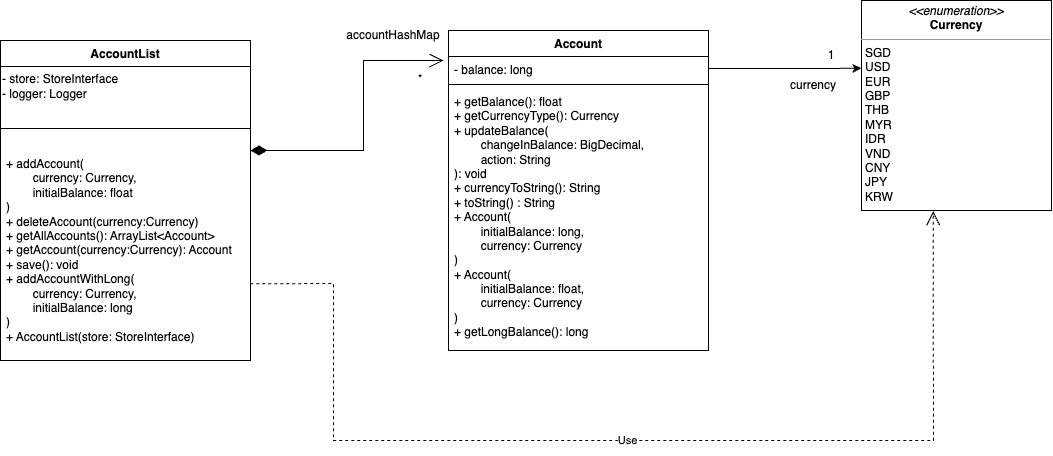

The diagram above was exported from draw.io. Its source (the exported page's mxGraphModel, read from the mxfile embedded in the PNG):
<mxGraphModel dx="2190" dy="643" grid="1" gridSize="10" guides="1" tooltips="1" connect="1" arrows="1" fold="1" page="1" pageScale="1" pageWidth="827" pageHeight="1169" math="0" shadow="0">
  <root>
    <mxCell id="WIyWlLk6GJQsqaUBKTNV-0" />
    <mxCell id="WIyWlLk6GJQsqaUBKTNV-1" parent="WIyWlLk6GJQsqaUBKTNV-0" />
    <mxCell id="dsbA1eekSPSx_6IA9cFN-1" value="Account" style="swimlane;fontStyle=1;align=center;verticalAlign=top;childLayout=stackLayout;horizontal=1;startSize=26;horizontalStack=0;resizeParent=1;resizeParentMax=0;resizeLast=0;collapsible=1;marginBottom=0;whiteSpace=wrap;html=1;" parent="WIyWlLk6GJQsqaUBKTNV-1" vertex="1">
      <mxGeometry x="35" y="530" width="260" height="320" as="geometry" />
    </mxCell>
    <mxCell id="dsbA1eekSPSx_6IA9cFN-2" value="- balance: long" style="text;strokeColor=none;fillColor=none;align=left;verticalAlign=top;spacingLeft=4;spacingRight=4;overflow=hidden;rotatable=0;points=[[0,0.5],[1,0.5]];portConstraint=eastwest;whiteSpace=wrap;html=1;" parent="dsbA1eekSPSx_6IA9cFN-1" vertex="1">
      <mxGeometry y="26" width="260" height="24" as="geometry" />
    </mxCell>
    <mxCell id="dsbA1eekSPSx_6IA9cFN-3" value="" style="line;strokeWidth=1;fillColor=none;align=left;verticalAlign=middle;spacingTop=-1;spacingLeft=3;spacingRight=3;rotatable=0;labelPosition=right;points=[];portConstraint=eastwest;strokeColor=inherit;" parent="dsbA1eekSPSx_6IA9cFN-1" vertex="1">
      <mxGeometry y="50" width="260" height="8" as="geometry" />
    </mxCell>
    <mxCell id="dsbA1eekSPSx_6IA9cFN-4" value="+ getBalance(): float&lt;br&gt;+ getCurrencyType(): Currency&lt;br&gt;+ updateBalance(&lt;br&gt;&lt;span style=&quot;background-color: initial;&quot;&gt;&lt;span style=&quot;white-space: pre;&quot;&gt; &lt;/span&gt;changeInBalance: BigDecimal,&amp;nbsp;&lt;br&gt;&lt;/span&gt;&lt;span style=&quot;background-color: initial;&quot;&gt;&lt;span style=&quot;white-space: pre;&quot;&gt; &lt;/span&gt;action: String&lt;/span&gt;&lt;span style=&quot;background-color: initial;&quot;&gt;&lt;br&gt;&lt;/span&gt;): void&lt;br&gt;+ currencyToString(): String&lt;br&gt;+ toString() : String&lt;br&gt;+ Account(&lt;br&gt;&lt;span style=&quot;white-space: pre;&quot;&gt; &lt;/span&gt;initialBalance: long, &lt;br&gt;&lt;span style=&quot;white-space: pre;&quot;&gt; &lt;/span&gt;currency: Currency&lt;br&gt;)&lt;br&gt;+ Account(&lt;br&gt;&lt;span style=&quot;white-space: pre;&quot;&gt; &lt;/span&gt;initialBalance: float,&lt;br&gt;&lt;span style=&quot;white-space: pre;&quot;&gt; &lt;/span&gt;currency: Currency&lt;br&gt;)&lt;br&gt;+ getLongBalance(): long" style="text;strokeColor=none;fillColor=none;align=left;verticalAlign=top;spacingLeft=4;spacingRight=4;overflow=hidden;rotatable=0;points=[[0,0.5],[1,0.5]];portConstraint=eastwest;whiteSpace=wrap;html=1;" parent="dsbA1eekSPSx_6IA9cFN-1" vertex="1">
      <mxGeometry y="58" width="260" height="262" as="geometry" />
    </mxCell>
    <mxCell id="dsbA1eekSPSx_6IA9cFN-20" value="&lt;p style=&quot;margin:0px;margin-top:4px;text-align:center;&quot;&gt;&lt;i&gt;&amp;lt;&amp;lt;enumeration&amp;gt;&amp;gt;&lt;/i&gt;&lt;br&gt;&lt;b&gt;Currency&lt;/b&gt;&lt;/p&gt;&lt;hr size=&quot;1&quot;&gt;&lt;p style=&quot;margin:0px;margin-left:4px;&quot;&gt;SGD&lt;/p&gt;&lt;p style=&quot;margin:0px;margin-left:4px;&quot;&gt;USD&lt;/p&gt;&lt;p style=&quot;margin:0px;margin-left:4px;&quot;&gt;EUR&lt;/p&gt;&lt;p style=&quot;margin:0px;margin-left:4px;&quot;&gt;GBP&lt;/p&gt;&lt;p style=&quot;margin:0px;margin-left:4px;&quot;&gt;THB&lt;/p&gt;&lt;p style=&quot;margin:0px;margin-left:4px;&quot;&gt;MYR&lt;/p&gt;&lt;p style=&quot;margin:0px;margin-left:4px;&quot;&gt;IDR&lt;/p&gt;&lt;p style=&quot;margin:0px;margin-left:4px;&quot;&gt;VND&lt;/p&gt;&lt;p style=&quot;margin:0px;margin-left:4px;&quot;&gt;CNY&lt;/p&gt;&lt;p style=&quot;margin:0px;margin-left:4px;&quot;&gt;JPY&lt;/p&gt;&lt;p style=&quot;margin:0px;margin-left:4px;&quot;&gt;&lt;span style=&quot;background-color: initial;&quot;&gt;KRW&lt;/span&gt;&lt;/p&gt;" style="verticalAlign=top;align=left;overflow=fill;fontSize=12;fontFamily=Helvetica;html=1;whiteSpace=wrap;" parent="WIyWlLk6GJQsqaUBKTNV-1" vertex="1">
      <mxGeometry x="448" y="500" width="190" height="210" as="geometry" />
    </mxCell>
    <mxCell id="dsbA1eekSPSx_6IA9cFN-22" value="currency" style="text;html=1;strokeColor=none;fillColor=none;align=center;verticalAlign=middle;whiteSpace=wrap;rounded=0;" parent="WIyWlLk6GJQsqaUBKTNV-1" vertex="1">
      <mxGeometry x="370" y="570" width="60" height="30" as="geometry" />
    </mxCell>
    <mxCell id="dsbA1eekSPSx_6IA9cFN-23" value="1" style="text;html=1;strokeColor=none;fillColor=none;align=center;verticalAlign=middle;whiteSpace=wrap;rounded=0;" parent="WIyWlLk6GJQsqaUBKTNV-1" vertex="1">
      <mxGeometry x="388" y="550" width="60" height="10" as="geometry" />
    </mxCell>
    <mxCell id="dTihvwjY7Ts53fyvmRjP-29" value="AccountList" style="swimlane;fontStyle=1;align=center;verticalAlign=top;childLayout=stackLayout;horizontal=1;startSize=26;horizontalStack=0;resizeParent=1;resizeParentMax=0;resizeLast=0;collapsible=1;marginBottom=0;whiteSpace=wrap;html=1;" parent="WIyWlLk6GJQsqaUBKTNV-1" vertex="1">
      <mxGeometry x="-413" y="540" width="250" height="320" as="geometry">
        <mxRectangle x="-413" y="540" width="110" height="30" as="alternateBounds" />
      </mxGeometry>
    </mxCell>
    <mxCell id="AeTZVSez2ALwSCZFMwim-3" value="- store: StoreInterface&lt;br&gt;- logger: Logger" style="text;html=1;align=left;verticalAlign=middle;resizable=0;points=[];autosize=1;strokeColor=none;fillColor=none;" vertex="1" parent="dTihvwjY7Ts53fyvmRjP-29">
      <mxGeometry y="26" width="250" height="40" as="geometry" />
    </mxCell>
    <mxCell id="dTihvwjY7Ts53fyvmRjP-31" value="" style="line;strokeWidth=1;fillColor=none;align=left;verticalAlign=middle;spacingTop=-1;spacingLeft=3;spacingRight=3;rotatable=0;labelPosition=right;points=[];portConstraint=eastwest;strokeColor=inherit;" parent="dTihvwjY7Ts53fyvmRjP-29" vertex="1">
      <mxGeometry y="66" width="250" height="44" as="geometry" />
    </mxCell>
    <mxCell id="dTihvwjY7Ts53fyvmRjP-32" value="+ addAccount(&lt;br&gt;&lt;span style=&quot;white-space: pre;&quot;&gt; &lt;/span&gt;currency: Currency,&lt;br&gt;&lt;span style=&quot;white-space: pre;&quot;&gt; &lt;/span&gt;initialBalance: float&lt;br&gt;)&lt;br&gt;+ deleteAccount(currency:Currency)&lt;br&gt;+ getAllAccounts(): ArrayList&amp;lt;Account&amp;gt;&lt;br&gt;+ getAccount(currency:Currency): Account&lt;br&gt;+ save(): void&lt;br&gt;+ addAccountWithLong(&lt;br&gt;&lt;span style=&quot;white-space: pre;&quot;&gt; &lt;/span&gt;currency: Currency,&lt;br&gt;&lt;span style=&quot;white-space: pre;&quot;&gt; &lt;/span&gt;initialBalance: long&lt;br&gt;)&lt;br&gt;+ AccountList(store: StoreInterface)" style="text;strokeColor=none;fillColor=none;align=left;verticalAlign=top;spacingLeft=4;spacingRight=4;overflow=hidden;rotatable=0;points=[[0,0.5],[1,0.5]];portConstraint=eastwest;whiteSpace=wrap;html=1;" parent="dTihvwjY7Ts53fyvmRjP-29" vertex="1">
      <mxGeometry y="110" width="250" height="210" as="geometry" />
    </mxCell>
    <mxCell id="dTihvwjY7Ts53fyvmRjP-34" value="accountHashMap" style="text;html=1;strokeColor=none;fillColor=none;align=center;verticalAlign=middle;whiteSpace=wrap;rounded=0;" parent="WIyWlLk6GJQsqaUBKTNV-1" vertex="1">
      <mxGeometry x="-50" y="520" width="60" height="30" as="geometry" />
    </mxCell>
    <mxCell id="dTihvwjY7Ts53fyvmRjP-48" value="Use" style="endArrow=open;endSize=12;dashed=1;html=1;rounded=0;exitX=0.999;exitY=0.635;exitDx=0;exitDy=0;entryX=0.377;entryY=1.003;entryDx=0;entryDy=0;exitPerimeter=0;entryPerimeter=0;" parent="WIyWlLk6GJQsqaUBKTNV-1" source="dTihvwjY7Ts53fyvmRjP-32" target="dsbA1eekSPSx_6IA9cFN-20" edge="1">
      <mxGeometry width="160" relative="1" as="geometry">
        <mxPoint x="30" y="620" as="sourcePoint" />
        <mxPoint x="190" y="620" as="targetPoint" />
        <Array as="points">
          <mxPoint x="-80" y="783" />
          <mxPoint x="-80" y="940" />
          <mxPoint x="220" y="940" />
          <mxPoint x="520" y="940" />
        </Array>
      </mxGeometry>
    </mxCell>
    <mxCell id="GGbGsox17pMzHfBHLfQN-1" value="*" style="endArrow=open;html=1;endSize=12;startArrow=diamondThin;startSize=14;startFill=1;edgeStyle=orthogonalEdgeStyle;align=left;verticalAlign=bottom;rounded=0;" parent="WIyWlLk6GJQsqaUBKTNV-1" source="dTihvwjY7Ts53fyvmRjP-32" edge="1">
      <mxGeometry x="0.8029" y="-27" relative="1" as="geometry">
        <mxPoint x="-140" y="820" as="sourcePoint" />
        <mxPoint x="30" y="560" as="targetPoint" />
        <Array as="points">
          <mxPoint x="-50" y="650" />
          <mxPoint x="-50" y="560" />
        </Array>
        <mxPoint as="offset" />
      </mxGeometry>
    </mxCell>
    <mxCell id="dsbA1eekSPSx_6IA9cFN-5" style="edgeStyle=orthogonalEdgeStyle;rounded=0;orthogonalLoop=1;jettySize=auto;html=1;entryX=-0.001;entryY=0.323;entryDx=0;entryDy=0;entryPerimeter=0;" parent="WIyWlLk6GJQsqaUBKTNV-1" source="dsbA1eekSPSx_6IA9cFN-2" edge="1" target="dsbA1eekSPSx_6IA9cFN-20">
      <mxGeometry relative="1" as="geometry">
        <mxPoint x="425" y="583" as="targetPoint" />
      </mxGeometry>
    </mxCell>
  </root>
</mxGraphModel>